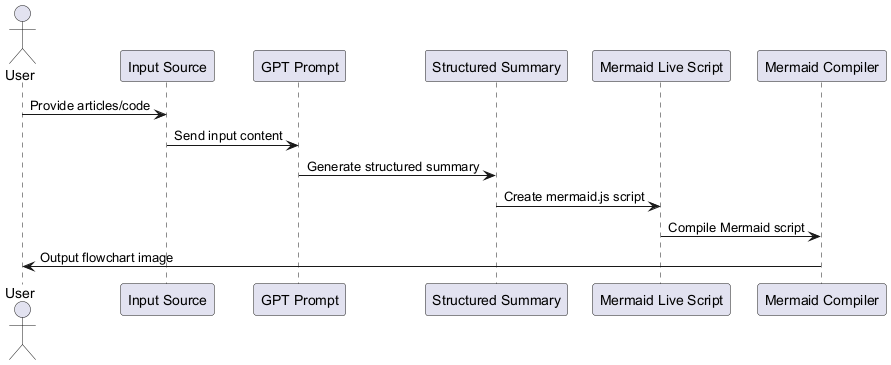

The diagram above was rendered by PlantUML. Its source (embedded in the PNG):
@startuml
actor User
participant "Input Source" as Input
participant "GPT Prompt" as Prompt
participant "Structured Summary" as Summary
participant "Mermaid Live Script" as Script
participant "Mermaid Compiler" as Compiler

User -> Input : Provide articles/code
Input -> Prompt : Send input content
Prompt -> Summary : Generate structured summary
Summary -> Script : Create mermaid.js script
Script -> Compiler : Compile Mermaid script
Compiler -> User : Output flowchart image
@enduml